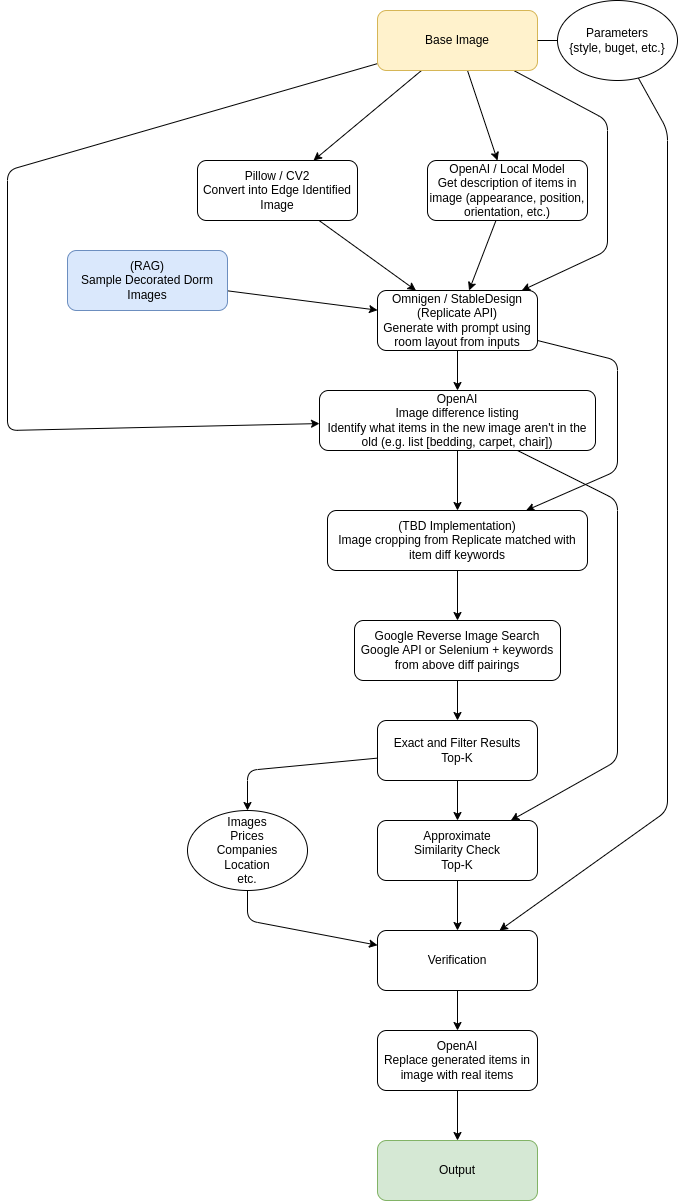

The diagram above was exported from draw.io. Its source (the exported page's mxGraphModel, read from the mxfile embedded in the PNG):
<mxGraphModel dx="1970" dy="1124" grid="1" gridSize="10" guides="1" tooltips="1" connect="1" arrows="1" fold="1" page="1" pageScale="1" pageWidth="827" pageHeight="1169" math="0" shadow="0">
  <root>
    <mxCell id="0" />
    <mxCell id="1" parent="0" />
    <mxCell id="34" style="edgeStyle=none;html=1;" parent="1" source="2" target="33" edge="1">
      <mxGeometry relative="1" as="geometry" />
    </mxCell>
    <mxCell id="36" style="edgeStyle=none;html=1;" parent="1" source="2" target="35" edge="1">
      <mxGeometry relative="1" as="geometry" />
    </mxCell>
    <mxCell id="40" style="edgeStyle=none;html=1;" parent="1" source="2" target="37" edge="1">
      <mxGeometry relative="1" as="geometry">
        <Array as="points">
          <mxPoint x="340" y="240" />
          <mxPoint x="340" y="370" />
        </Array>
      </mxGeometry>
    </mxCell>
    <mxCell id="51" style="edgeStyle=none;html=1;" parent="1" source="2" target="48" edge="1">
      <mxGeometry relative="1" as="geometry">
        <Array as="points">
          <mxPoint x="-260" y="290" />
          <mxPoint x="-260" y="550" />
        </Array>
      </mxGeometry>
    </mxCell>
    <mxCell id="2" value="Base Image" style="rounded=1;whiteSpace=wrap;html=1;fillColor=#fff2cc;strokeColor=#d6b656;" parent="1" vertex="1">
      <mxGeometry x="110" y="130" width="160" height="60" as="geometry" />
    </mxCell>
    <mxCell id="15" style="edgeStyle=none;html=1;" parent="1" source="12" target="14" edge="1">
      <mxGeometry relative="1" as="geometry" />
    </mxCell>
    <mxCell id="12" value="Google Reverse Image Search&lt;div&gt;Google API or Selenium + keywords from above diff pairings&lt;/div&gt;" style="rounded=1;whiteSpace=wrap;html=1;" parent="1" vertex="1">
      <mxGeometry x="87" y="740" width="206" height="60" as="geometry" />
    </mxCell>
    <mxCell id="17" style="edgeStyle=none;html=1;entryX=0.5;entryY=0;entryDx=0;entryDy=0;" parent="1" source="14" target="16" edge="1">
      <mxGeometry relative="1" as="geometry">
        <Array as="points">
          <mxPoint x="-20" y="890" />
        </Array>
      </mxGeometry>
    </mxCell>
    <mxCell id="44" style="edgeStyle=none;html=1;" parent="1" source="14" target="18" edge="1">
      <mxGeometry relative="1" as="geometry" />
    </mxCell>
    <mxCell id="14" value="Exact and Filter Results&lt;div&gt;&lt;span style=&quot;background-color: transparent;&quot;&gt;Top-K&lt;/span&gt;&lt;br&gt;&lt;/div&gt;" style="rounded=1;whiteSpace=wrap;html=1;" parent="1" vertex="1">
      <mxGeometry x="110" y="840" width="160" height="60" as="geometry" />
    </mxCell>
    <mxCell id="47" style="edgeStyle=none;html=1;" parent="1" source="16" target="21" edge="1">
      <mxGeometry relative="1" as="geometry">
        <Array as="points">
          <mxPoint x="-20" y="1040" />
        </Array>
      </mxGeometry>
    </mxCell>
    <mxCell id="16" value="Images&lt;div&gt;Prices&lt;/div&gt;&lt;div&gt;Companies&lt;/div&gt;&lt;div&gt;Location&lt;/div&gt;&lt;div&gt;etc.&lt;/div&gt;" style="ellipse;whiteSpace=wrap;html=1;" parent="1" vertex="1">
      <mxGeometry x="-80" y="930.0000000000001" width="120" height="80" as="geometry" />
    </mxCell>
    <mxCell id="46" style="edgeStyle=none;html=1;" parent="1" source="18" target="21" edge="1">
      <mxGeometry relative="1" as="geometry" />
    </mxCell>
    <mxCell id="18" value="&lt;div&gt;Approximate&lt;/div&gt;&lt;div&gt;Similarity Check&lt;br&gt;Top-K&lt;/div&gt;" style="rounded=1;whiteSpace=wrap;html=1;" parent="1" vertex="1">
      <mxGeometry x="110" y="940.0000000000001" width="160" height="60" as="geometry" />
    </mxCell>
    <mxCell id="45" style="edgeStyle=none;html=1;" parent="1" source="21" target="27" edge="1">
      <mxGeometry relative="1" as="geometry" />
    </mxCell>
    <mxCell id="21" value="&lt;div&gt;Verification&lt;/div&gt;" style="rounded=1;whiteSpace=wrap;html=1;" parent="1" vertex="1">
      <mxGeometry x="110" y="1050" width="160" height="60" as="geometry" />
    </mxCell>
    <mxCell id="24" style="edgeStyle=none;html=1;endArrow=none;endFill=0;" parent="1" source="23" target="2" edge="1">
      <mxGeometry relative="1" as="geometry" />
    </mxCell>
    <mxCell id="26" style="edgeStyle=none;html=1;" parent="1" source="23" target="21" edge="1">
      <mxGeometry relative="1" as="geometry">
        <Array as="points">
          <mxPoint x="400" y="250" />
          <mxPoint x="400" y="930" />
        </Array>
      </mxGeometry>
    </mxCell>
    <mxCell id="23" value="Parameters&lt;div&gt;{style, buget, etc.}&lt;/div&gt;" style="ellipse;whiteSpace=wrap;html=1;" parent="1" vertex="1">
      <mxGeometry x="290" y="120" width="120" height="80" as="geometry" />
    </mxCell>
    <mxCell id="31" style="edgeStyle=none;html=1;" parent="1" source="27" target="30" edge="1">
      <mxGeometry relative="1" as="geometry" />
    </mxCell>
    <mxCell id="27" value="OpenAI&lt;div&gt;Replace generated items in image with real items&lt;/div&gt;" style="rounded=1;whiteSpace=wrap;html=1;" parent="1" vertex="1">
      <mxGeometry x="110" y="1150" width="160" height="60" as="geometry" />
    </mxCell>
    <mxCell id="30" value="Output" style="rounded=1;whiteSpace=wrap;html=1;fillColor=#d5e8d4;strokeColor=#82b366;" parent="1" vertex="1">
      <mxGeometry x="110" y="1260" width="160" height="60" as="geometry" />
    </mxCell>
    <mxCell id="39" style="edgeStyle=none;html=1;" parent="1" source="33" target="37" edge="1">
      <mxGeometry relative="1" as="geometry" />
    </mxCell>
    <mxCell id="33" value="&lt;span style=&quot;color: rgb(0, 0, 0);&quot;&gt;Pillow / CV2&lt;/span&gt;&lt;div style=&quot;scrollbar-color: light-dark(#e2e2e2, #4b4b4b)&lt;br/&gt;&#09;&#09;&#09;&#09;&#09;light-dark(#fbfbfb, var(--dark-panel-color));&quot;&gt;Convert into Edge Identified Image&lt;/div&gt;&lt;div&gt;&lt;/div&gt;" style="rounded=1;whiteSpace=wrap;html=1;" parent="1" vertex="1">
      <mxGeometry x="-70" y="280.00000000000006" width="160" height="60" as="geometry" />
    </mxCell>
    <mxCell id="38" style="edgeStyle=none;html=1;" parent="1" source="35" target="37" edge="1">
      <mxGeometry relative="1" as="geometry" />
    </mxCell>
    <mxCell id="35" value="OpenAI / Local Model&lt;div&gt;Get description of items in image (appearance, position, orientation, etc.)&lt;/div&gt;" style="rounded=1;whiteSpace=wrap;html=1;" parent="1" vertex="1">
      <mxGeometry x="160" y="280.00000000000006" width="160" height="60" as="geometry" />
    </mxCell>
    <mxCell id="50" style="edgeStyle=none;html=1;" parent="1" source="37" target="48" edge="1">
      <mxGeometry relative="1" as="geometry" />
    </mxCell>
    <mxCell id="53" style="edgeStyle=none;html=1;" parent="1" source="37" target="52" edge="1">
      <mxGeometry relative="1" as="geometry">
        <Array as="points">
          <mxPoint x="350" y="480" />
          <mxPoint x="350" y="590" />
        </Array>
      </mxGeometry>
    </mxCell>
    <mxCell id="37" value="Omnigen / StableDesign (Replicate API)&lt;div&gt;Generate with prompt using room layout from inputs&lt;/div&gt;" style="rounded=1;whiteSpace=wrap;html=1;" parent="1" vertex="1">
      <mxGeometry x="110" y="410.00000000000006" width="160" height="60" as="geometry" />
    </mxCell>
    <mxCell id="43" style="edgeStyle=none;html=1;" parent="1" source="42" target="37" edge="1">
      <mxGeometry relative="1" as="geometry" />
    </mxCell>
    <mxCell id="42" value="&lt;div&gt;(RAG)&lt;/div&gt;Sample Decorated Dorm Images" style="rounded=1;whiteSpace=wrap;html=1;fillColor=#dae8fc;strokeColor=#6c8ebf;" parent="1" vertex="1">
      <mxGeometry x="-200" y="370.00000000000006" width="160" height="60" as="geometry" />
    </mxCell>
    <mxCell id="54" style="edgeStyle=none;html=1;" parent="1" source="48" target="52" edge="1">
      <mxGeometry relative="1" as="geometry" />
    </mxCell>
    <mxCell id="58" style="edgeStyle=none;html=1;" parent="1" source="48" target="18" edge="1">
      <mxGeometry relative="1" as="geometry">
        <Array as="points">
          <mxPoint x="350" y="620" />
          <mxPoint x="350" y="880" />
        </Array>
      </mxGeometry>
    </mxCell>
    <mxCell id="48" value="OpenAI&lt;div&gt;Image difference listing&lt;/div&gt;&lt;div&gt;Identify what items in the new image aren't in the old (e.g. list [bedding, carpet, chair])&lt;/div&gt;" style="rounded=1;whiteSpace=wrap;html=1;" parent="1" vertex="1">
      <mxGeometry x="52" y="510" width="276" height="60" as="geometry" />
    </mxCell>
    <mxCell id="56" style="edgeStyle=none;html=1;" parent="1" source="52" target="12" edge="1">
      <mxGeometry relative="1" as="geometry" />
    </mxCell>
    <mxCell id="52" value="(TBD Implementation)&lt;div&gt;&lt;/div&gt;&lt;div&gt;Image cropping from Replicate matched with item diff keywords&lt;/div&gt;" style="rounded=1;whiteSpace=wrap;html=1;" parent="1" vertex="1">
      <mxGeometry x="60" y="630" width="260" height="60" as="geometry" />
    </mxCell>
  </root>
</mxGraphModel>